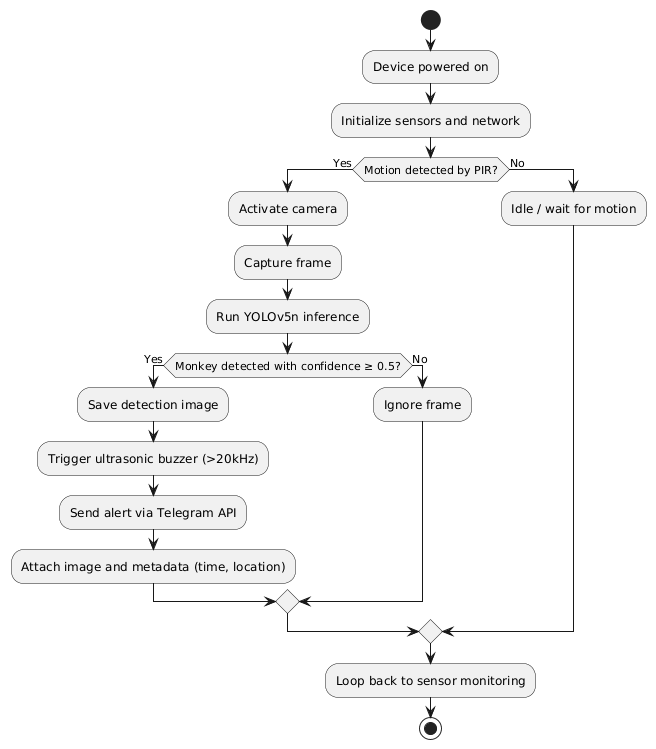

The diagram above was rendered by PlantUML. Its source (embedded in the PNG):
@startuml
start

:Device powered on;
:Initialize sensors and network;

if (Motion detected by PIR?) then (Yes)
  :Activate camera;
  :Capture frame;
  :Run YOLOv5n inference;

  if (Monkey detected with confidence ≥ 0.5?) then (Yes)
    :Save detection image;
    :Trigger ultrasonic buzzer (>20kHz);
    :Send alert via Telegram API;
    :Attach image and metadata (time, location);
  else (No)
    :Ignore frame;
  endif

else (No)
  :Idle / wait for motion;
endif

:Loop back to sensor monitoring;

stop
@enduml